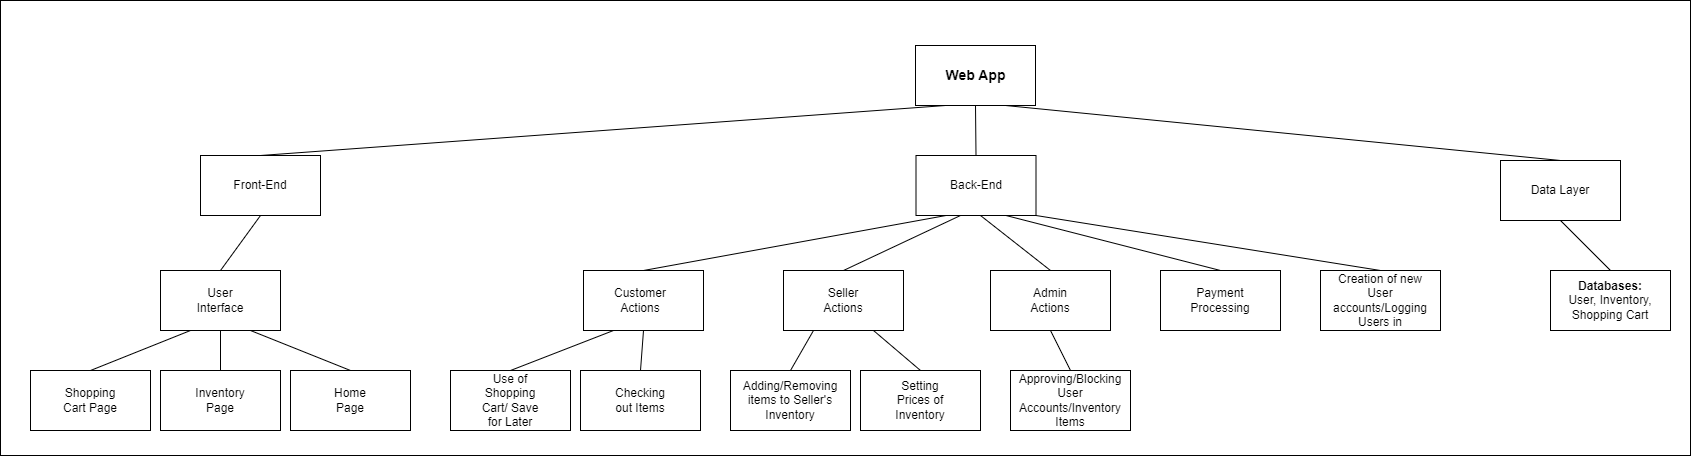

The diagram above was exported from draw.io. Its source (the exported page's mxGraphModel, read from the mxfile embedded in the PNG):
<mxGraphModel dx="2759" dy="2156" grid="1" gridSize="10" guides="1" tooltips="1" connect="1" arrows="1" fold="1" page="1" pageScale="1" pageWidth="850" pageHeight="1100" math="0" shadow="0">
  <root>
    <mxCell id="0" />
    <mxCell id="1" parent="0" />
    <mxCell id="axn4ACsJTVaFz3yrdDjm-64" value="" style="rounded=0;whiteSpace=wrap;html=1;" vertex="1" parent="1">
      <mxGeometry x="-550" y="-5" width="1690" height="455" as="geometry" />
    </mxCell>
    <mxCell id="axn4ACsJTVaFz3yrdDjm-20" value="" style="rounded=0;whiteSpace=wrap;html=1;" vertex="1" parent="1">
      <mxGeometry x="-260" y="365" width="120" height="60" as="geometry" />
    </mxCell>
    <mxCell id="axn4ACsJTVaFz3yrdDjm-1" value="" style="rounded=0;whiteSpace=wrap;html=1;" vertex="1" parent="1">
      <mxGeometry x="365" y="40" width="120" height="60" as="geometry" />
    </mxCell>
    <mxCell id="axn4ACsJTVaFz3yrdDjm-2" value="&lt;font style=&quot;font-size: 14px;&quot;&gt;&lt;b&gt;Web App&lt;/b&gt;&lt;/font&gt;" style="text;html=1;strokeColor=none;fillColor=none;align=center;verticalAlign=middle;whiteSpace=wrap;rounded=0;" vertex="1" parent="1">
      <mxGeometry x="393" y="55" width="65" height="30" as="geometry" />
    </mxCell>
    <mxCell id="axn4ACsJTVaFz3yrdDjm-11" style="rounded=0;orthogonalLoop=1;jettySize=auto;html=1;exitX=0.5;exitY=0;exitDx=0;exitDy=0;entryX=0.25;entryY=1;entryDx=0;entryDy=0;endArrow=none;endFill=0;" edge="1" parent="1" source="axn4ACsJTVaFz3yrdDjm-3" target="axn4ACsJTVaFz3yrdDjm-1">
      <mxGeometry relative="1" as="geometry" />
    </mxCell>
    <mxCell id="axn4ACsJTVaFz3yrdDjm-3" value="" style="rounded=0;whiteSpace=wrap;html=1;" vertex="1" parent="1">
      <mxGeometry x="-350" y="150" width="120" height="60" as="geometry" />
    </mxCell>
    <mxCell id="axn4ACsJTVaFz3yrdDjm-12" style="rounded=0;orthogonalLoop=1;jettySize=auto;html=1;exitX=0.5;exitY=0;exitDx=0;exitDy=0;entryX=0.5;entryY=1;entryDx=0;entryDy=0;endArrow=none;endFill=0;" edge="1" parent="1" source="axn4ACsJTVaFz3yrdDjm-4" target="axn4ACsJTVaFz3yrdDjm-1">
      <mxGeometry relative="1" as="geometry" />
    </mxCell>
    <mxCell id="axn4ACsJTVaFz3yrdDjm-32" style="rounded=0;orthogonalLoop=1;jettySize=auto;html=1;exitX=0.25;exitY=1;exitDx=0;exitDy=0;entryX=0.5;entryY=0;entryDx=0;entryDy=0;endArrow=none;endFill=0;" edge="1" parent="1" source="axn4ACsJTVaFz3yrdDjm-4" target="axn4ACsJTVaFz3yrdDjm-28">
      <mxGeometry relative="1" as="geometry" />
    </mxCell>
    <mxCell id="axn4ACsJTVaFz3yrdDjm-4" value="" style="rounded=0;whiteSpace=wrap;html=1;" vertex="1" parent="1">
      <mxGeometry x="365.5" y="150" width="120" height="60" as="geometry" />
    </mxCell>
    <mxCell id="axn4ACsJTVaFz3yrdDjm-13" style="rounded=0;orthogonalLoop=1;jettySize=auto;html=1;exitX=0.5;exitY=0;exitDx=0;exitDy=0;entryX=0.75;entryY=1;entryDx=0;entryDy=0;endArrow=none;endFill=0;" edge="1" parent="1" source="axn4ACsJTVaFz3yrdDjm-5" target="axn4ACsJTVaFz3yrdDjm-1">
      <mxGeometry relative="1" as="geometry" />
    </mxCell>
    <mxCell id="axn4ACsJTVaFz3yrdDjm-26" style="rounded=0;orthogonalLoop=1;jettySize=auto;html=1;exitX=0.5;exitY=1;exitDx=0;exitDy=0;entryX=0.5;entryY=0;entryDx=0;entryDy=0;endArrow=none;endFill=0;" edge="1" parent="1" source="axn4ACsJTVaFz3yrdDjm-5" target="axn4ACsJTVaFz3yrdDjm-25">
      <mxGeometry relative="1" as="geometry" />
    </mxCell>
    <mxCell id="axn4ACsJTVaFz3yrdDjm-5" value="" style="rounded=0;whiteSpace=wrap;html=1;" vertex="1" parent="1">
      <mxGeometry x="950" y="155" width="120" height="60" as="geometry" />
    </mxCell>
    <mxCell id="axn4ACsJTVaFz3yrdDjm-6" value="Front-End" style="text;html=1;strokeColor=none;fillColor=none;align=center;verticalAlign=middle;whiteSpace=wrap;rounded=0;" vertex="1" parent="1">
      <mxGeometry x="-320" y="165" width="60" height="30" as="geometry" />
    </mxCell>
    <mxCell id="axn4ACsJTVaFz3yrdDjm-8" value="Back-End" style="text;html=1;strokeColor=none;fillColor=none;align=center;verticalAlign=middle;whiteSpace=wrap;rounded=0;" vertex="1" parent="1">
      <mxGeometry x="395.5" y="165" width="60" height="30" as="geometry" />
    </mxCell>
    <mxCell id="axn4ACsJTVaFz3yrdDjm-9" value="Data Layer" style="text;html=1;strokeColor=none;fillColor=none;align=center;verticalAlign=middle;whiteSpace=wrap;rounded=0;" vertex="1" parent="1">
      <mxGeometry x="975" y="170" width="70" height="30" as="geometry" />
    </mxCell>
    <mxCell id="axn4ACsJTVaFz3yrdDjm-21" style="rounded=0;orthogonalLoop=1;jettySize=auto;html=1;exitX=0.5;exitY=0;exitDx=0;exitDy=0;entryX=0.5;entryY=1;entryDx=0;entryDy=0;endArrow=none;endFill=0;" edge="1" parent="1" source="axn4ACsJTVaFz3yrdDjm-10" target="axn4ACsJTVaFz3yrdDjm-3">
      <mxGeometry relative="1" as="geometry" />
    </mxCell>
    <mxCell id="axn4ACsJTVaFz3yrdDjm-23" value="" style="edgeStyle=orthogonalEdgeStyle;rounded=0;orthogonalLoop=1;jettySize=auto;html=1;" edge="1" parent="1" source="axn4ACsJTVaFz3yrdDjm-10" target="axn4ACsJTVaFz3yrdDjm-18">
      <mxGeometry relative="1" as="geometry" />
    </mxCell>
    <mxCell id="axn4ACsJTVaFz3yrdDjm-24" style="rounded=0;orthogonalLoop=1;jettySize=auto;html=1;exitX=0.75;exitY=1;exitDx=0;exitDy=0;entryX=0.5;entryY=0;entryDx=0;entryDy=0;endArrow=none;endFill=0;" edge="1" parent="1" source="axn4ACsJTVaFz3yrdDjm-10" target="axn4ACsJTVaFz3yrdDjm-20">
      <mxGeometry relative="1" as="geometry" />
    </mxCell>
    <mxCell id="axn4ACsJTVaFz3yrdDjm-10" value="" style="rounded=0;whiteSpace=wrap;html=1;" vertex="1" parent="1">
      <mxGeometry x="-390" y="265" width="120" height="60" as="geometry" />
    </mxCell>
    <mxCell id="axn4ACsJTVaFz3yrdDjm-14" value="User Interface" style="text;html=1;strokeColor=none;fillColor=none;align=center;verticalAlign=middle;whiteSpace=wrap;rounded=0;" vertex="1" parent="1">
      <mxGeometry x="-360" y="280" width="60" height="30" as="geometry" />
    </mxCell>
    <mxCell id="axn4ACsJTVaFz3yrdDjm-15" value="" style="rounded=0;whiteSpace=wrap;html=1;" vertex="1" parent="1">
      <mxGeometry x="-520" y="365" width="120" height="60" as="geometry" />
    </mxCell>
    <mxCell id="axn4ACsJTVaFz3yrdDjm-16" value="Shopping Cart Page" style="text;html=1;strokeColor=none;fillColor=none;align=center;verticalAlign=middle;whiteSpace=wrap;rounded=0;" vertex="1" parent="1">
      <mxGeometry x="-490" y="380" width="60" height="30" as="geometry" />
    </mxCell>
    <mxCell id="axn4ACsJTVaFz3yrdDjm-17" value="" style="rounded=0;whiteSpace=wrap;html=1;" vertex="1" parent="1">
      <mxGeometry x="-390" y="365" width="120" height="60" as="geometry" />
    </mxCell>
    <mxCell id="axn4ACsJTVaFz3yrdDjm-18" value="Inventory Page" style="text;html=1;strokeColor=none;fillColor=none;align=center;verticalAlign=middle;whiteSpace=wrap;rounded=0;" vertex="1" parent="1">
      <mxGeometry x="-360" y="380" width="60" height="30" as="geometry" />
    </mxCell>
    <mxCell id="axn4ACsJTVaFz3yrdDjm-19" value="Home Page" style="text;html=1;strokeColor=none;fillColor=none;align=center;verticalAlign=middle;whiteSpace=wrap;rounded=0;" vertex="1" parent="1">
      <mxGeometry x="-230" y="380" width="60" height="30" as="geometry" />
    </mxCell>
    <mxCell id="axn4ACsJTVaFz3yrdDjm-22" style="rounded=0;orthogonalLoop=1;jettySize=auto;html=1;exitX=0.5;exitY=0;exitDx=0;exitDy=0;entryX=0.25;entryY=1;entryDx=0;entryDy=0;endArrow=none;endFill=0;" edge="1" parent="1" source="axn4ACsJTVaFz3yrdDjm-15" target="axn4ACsJTVaFz3yrdDjm-10">
      <mxGeometry relative="1" as="geometry">
        <mxPoint x="-490" y="345" as="sourcePoint" />
        <mxPoint x="-390" y="295" as="targetPoint" />
      </mxGeometry>
    </mxCell>
    <mxCell id="axn4ACsJTVaFz3yrdDjm-25" value="" style="rounded=0;whiteSpace=wrap;html=1;" vertex="1" parent="1">
      <mxGeometry x="1000" y="265" width="120" height="60" as="geometry" />
    </mxCell>
    <mxCell id="axn4ACsJTVaFz3yrdDjm-27" value="&lt;b&gt;Databases:&lt;/b&gt; User, Inventory, Shopping Cart" style="text;html=1;strokeColor=none;fillColor=none;align=center;verticalAlign=middle;whiteSpace=wrap;rounded=0;" vertex="1" parent="1">
      <mxGeometry x="1015" y="280" width="90" height="30" as="geometry" />
    </mxCell>
    <mxCell id="axn4ACsJTVaFz3yrdDjm-28" value="" style="rounded=0;whiteSpace=wrap;html=1;" vertex="1" parent="1">
      <mxGeometry x="33" y="265" width="120" height="60" as="geometry" />
    </mxCell>
    <mxCell id="axn4ACsJTVaFz3yrdDjm-29" value="Customer Actions" style="text;html=1;strokeColor=none;fillColor=none;align=center;verticalAlign=middle;whiteSpace=wrap;rounded=0;" vertex="1" parent="1">
      <mxGeometry x="60" y="280" width="60" height="30" as="geometry" />
    </mxCell>
    <mxCell id="axn4ACsJTVaFz3yrdDjm-36" style="rounded=0;orthogonalLoop=1;jettySize=auto;html=1;endArrow=none;endFill=0;exitX=0.5;exitY=0;exitDx=0;exitDy=0;entryX=0.5;entryY=1;entryDx=0;entryDy=0;" edge="1" parent="1" source="axn4ACsJTVaFz3yrdDjm-30" target="axn4ACsJTVaFz3yrdDjm-28">
      <mxGeometry relative="1" as="geometry">
        <mxPoint x="140" y="345" as="sourcePoint" />
        <mxPoint x="110" y="335" as="targetPoint" />
      </mxGeometry>
    </mxCell>
    <mxCell id="axn4ACsJTVaFz3yrdDjm-30" value="" style="rounded=0;whiteSpace=wrap;html=1;" vertex="1" parent="1">
      <mxGeometry x="30" y="365" width="120" height="60" as="geometry" />
    </mxCell>
    <mxCell id="axn4ACsJTVaFz3yrdDjm-33" style="rounded=0;orthogonalLoop=1;jettySize=auto;html=1;exitX=0.5;exitY=0;exitDx=0;exitDy=0;entryX=0.25;entryY=1;entryDx=0;entryDy=0;endArrow=none;endFill=0;" edge="1" parent="1" source="axn4ACsJTVaFz3yrdDjm-31" target="axn4ACsJTVaFz3yrdDjm-28">
      <mxGeometry relative="1" as="geometry" />
    </mxCell>
    <mxCell id="axn4ACsJTVaFz3yrdDjm-31" value="" style="rounded=0;whiteSpace=wrap;html=1;" vertex="1" parent="1">
      <mxGeometry x="-100" y="365" width="120" height="60" as="geometry" />
    </mxCell>
    <mxCell id="axn4ACsJTVaFz3yrdDjm-34" value="Use of Shopping Cart/ Save for Later" style="text;html=1;strokeColor=none;fillColor=none;align=center;verticalAlign=middle;whiteSpace=wrap;rounded=0;" vertex="1" parent="1">
      <mxGeometry x="-70" y="380" width="60" height="30" as="geometry" />
    </mxCell>
    <mxCell id="axn4ACsJTVaFz3yrdDjm-35" value="Checking out Items" style="text;html=1;strokeColor=none;fillColor=none;align=center;verticalAlign=middle;whiteSpace=wrap;rounded=0;" vertex="1" parent="1">
      <mxGeometry x="60" y="380" width="60" height="30" as="geometry" />
    </mxCell>
    <mxCell id="axn4ACsJTVaFz3yrdDjm-50" style="rounded=0;orthogonalLoop=1;jettySize=auto;html=1;exitX=0.5;exitY=0;exitDx=0;exitDy=0;endArrow=none;endFill=0;" edge="1" parent="1" source="axn4ACsJTVaFz3yrdDjm-39">
      <mxGeometry relative="1" as="geometry">
        <mxPoint x="410" y="210" as="targetPoint" />
      </mxGeometry>
    </mxCell>
    <mxCell id="axn4ACsJTVaFz3yrdDjm-39" value="" style="rounded=0;whiteSpace=wrap;html=1;" vertex="1" parent="1">
      <mxGeometry x="233" y="265" width="120" height="60" as="geometry" />
    </mxCell>
    <mxCell id="axn4ACsJTVaFz3yrdDjm-40" value="Seller Actions" style="text;html=1;strokeColor=none;fillColor=none;align=center;verticalAlign=middle;whiteSpace=wrap;rounded=0;" vertex="1" parent="1">
      <mxGeometry x="263" y="280" width="60" height="30" as="geometry" />
    </mxCell>
    <mxCell id="axn4ACsJTVaFz3yrdDjm-43" style="rounded=0;orthogonalLoop=1;jettySize=auto;html=1;exitX=0.5;exitY=0;exitDx=0;exitDy=0;entryX=0.25;entryY=1;entryDx=0;entryDy=0;endArrow=none;endFill=0;" edge="1" parent="1" source="axn4ACsJTVaFz3yrdDjm-42" target="axn4ACsJTVaFz3yrdDjm-39">
      <mxGeometry relative="1" as="geometry" />
    </mxCell>
    <mxCell id="axn4ACsJTVaFz3yrdDjm-42" value="" style="rounded=0;whiteSpace=wrap;html=1;" vertex="1" parent="1">
      <mxGeometry x="180" y="365" width="120" height="60" as="geometry" />
    </mxCell>
    <mxCell id="axn4ACsJTVaFz3yrdDjm-44" value="Adding/Removing items to Seller's Inventory" style="text;html=1;strokeColor=none;fillColor=none;align=center;verticalAlign=middle;whiteSpace=wrap;rounded=0;" vertex="1" parent="1">
      <mxGeometry x="210" y="380" width="60" height="30" as="geometry" />
    </mxCell>
    <mxCell id="axn4ACsJTVaFz3yrdDjm-49" style="rounded=0;orthogonalLoop=1;jettySize=auto;html=1;exitX=0.5;exitY=0;exitDx=0;exitDy=0;entryX=0.75;entryY=1;entryDx=0;entryDy=0;endArrow=none;endFill=0;" edge="1" parent="1" source="axn4ACsJTVaFz3yrdDjm-45" target="axn4ACsJTVaFz3yrdDjm-39">
      <mxGeometry relative="1" as="geometry" />
    </mxCell>
    <mxCell id="axn4ACsJTVaFz3yrdDjm-45" value="" style="rounded=0;whiteSpace=wrap;html=1;" vertex="1" parent="1">
      <mxGeometry x="310" y="365" width="120" height="60" as="geometry" />
    </mxCell>
    <mxCell id="axn4ACsJTVaFz3yrdDjm-48" value="Setting Prices of Inventory" style="text;html=1;strokeColor=none;fillColor=none;align=center;verticalAlign=middle;whiteSpace=wrap;rounded=0;" vertex="1" parent="1">
      <mxGeometry x="340" y="380" width="60" height="30" as="geometry" />
    </mxCell>
    <mxCell id="axn4ACsJTVaFz3yrdDjm-56" style="rounded=0;orthogonalLoop=1;jettySize=auto;html=1;exitX=0.5;exitY=1;exitDx=0;exitDy=0;entryX=0.5;entryY=0;entryDx=0;entryDy=0;endArrow=none;endFill=0;" edge="1" parent="1" source="axn4ACsJTVaFz3yrdDjm-52" target="axn4ACsJTVaFz3yrdDjm-54">
      <mxGeometry relative="1" as="geometry" />
    </mxCell>
    <mxCell id="axn4ACsJTVaFz3yrdDjm-57" style="rounded=0;orthogonalLoop=1;jettySize=auto;html=1;exitX=0.5;exitY=0;exitDx=0;exitDy=0;endArrow=none;endFill=0;" edge="1" parent="1" source="axn4ACsJTVaFz3yrdDjm-52">
      <mxGeometry relative="1" as="geometry">
        <mxPoint x="430" y="210" as="targetPoint" />
      </mxGeometry>
    </mxCell>
    <mxCell id="axn4ACsJTVaFz3yrdDjm-52" value="" style="rounded=0;whiteSpace=wrap;html=1;" vertex="1" parent="1">
      <mxGeometry x="440" y="265" width="120" height="60" as="geometry" />
    </mxCell>
    <mxCell id="axn4ACsJTVaFz3yrdDjm-53" value="Admin Actions" style="text;html=1;strokeColor=none;fillColor=none;align=center;verticalAlign=middle;whiteSpace=wrap;rounded=0;" vertex="1" parent="1">
      <mxGeometry x="470" y="280" width="60" height="30" as="geometry" />
    </mxCell>
    <mxCell id="axn4ACsJTVaFz3yrdDjm-54" value="" style="rounded=0;whiteSpace=wrap;html=1;" vertex="1" parent="1">
      <mxGeometry x="460" y="365" width="120" height="60" as="geometry" />
    </mxCell>
    <mxCell id="axn4ACsJTVaFz3yrdDjm-55" value="Approving/Blocking User Accounts/Inventory Items" style="text;html=1;strokeColor=none;fillColor=none;align=center;verticalAlign=middle;whiteSpace=wrap;rounded=0;" vertex="1" parent="1">
      <mxGeometry x="490" y="380" width="60" height="30" as="geometry" />
    </mxCell>
    <mxCell id="axn4ACsJTVaFz3yrdDjm-62" style="rounded=0;orthogonalLoop=1;jettySize=auto;html=1;exitX=0.5;exitY=0;exitDx=0;exitDy=0;entryX=0.75;entryY=1;entryDx=0;entryDy=0;endArrow=none;endFill=0;" edge="1" parent="1" source="axn4ACsJTVaFz3yrdDjm-58" target="axn4ACsJTVaFz3yrdDjm-4">
      <mxGeometry relative="1" as="geometry" />
    </mxCell>
    <mxCell id="axn4ACsJTVaFz3yrdDjm-58" value="" style="rounded=0;whiteSpace=wrap;html=1;" vertex="1" parent="1">
      <mxGeometry x="610" y="265" width="120" height="60" as="geometry" />
    </mxCell>
    <mxCell id="axn4ACsJTVaFz3yrdDjm-59" value="Payment Processing" style="text;html=1;strokeColor=none;fillColor=none;align=center;verticalAlign=middle;whiteSpace=wrap;rounded=0;" vertex="1" parent="1">
      <mxGeometry x="640" y="280" width="60" height="30" as="geometry" />
    </mxCell>
    <mxCell id="axn4ACsJTVaFz3yrdDjm-63" style="rounded=0;orthogonalLoop=1;jettySize=auto;html=1;exitX=0.5;exitY=0;exitDx=0;exitDy=0;entryX=1;entryY=1;entryDx=0;entryDy=0;endArrow=none;endFill=0;" edge="1" parent="1" source="axn4ACsJTVaFz3yrdDjm-60" target="axn4ACsJTVaFz3yrdDjm-4">
      <mxGeometry relative="1" as="geometry" />
    </mxCell>
    <mxCell id="axn4ACsJTVaFz3yrdDjm-60" value="" style="rounded=0;whiteSpace=wrap;html=1;" vertex="1" parent="1">
      <mxGeometry x="770" y="265" width="120" height="60" as="geometry" />
    </mxCell>
    <mxCell id="axn4ACsJTVaFz3yrdDjm-61" value="Creation of new User accounts/Logging Users in" style="text;html=1;strokeColor=none;fillColor=none;align=center;verticalAlign=middle;whiteSpace=wrap;rounded=0;" vertex="1" parent="1">
      <mxGeometry x="800" y="280" width="60" height="30" as="geometry" />
    </mxCell>
  </root>
</mxGraphModel>